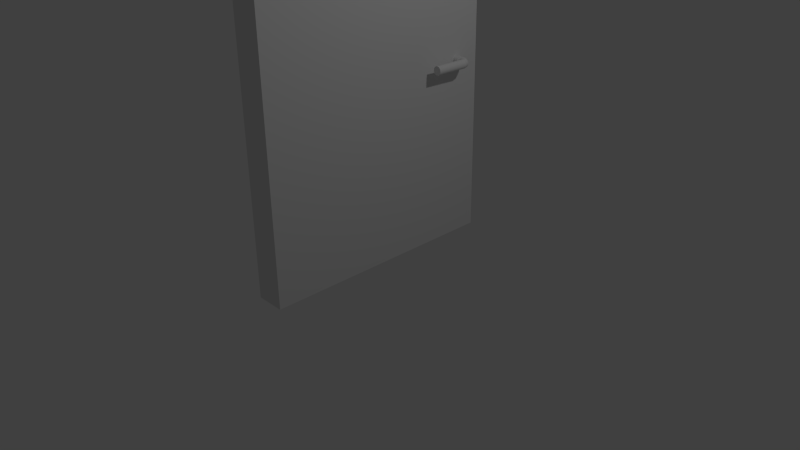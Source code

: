 # Source: door.blend  (saved by Blender 2.70.0; exported with 4.5.12 LTS)
import bpy
from mathutils import Matrix  # noqa: F401  (used for matrix-valued properties, if any)

bpy.ops.wm.read_factory_settings(use_empty=True)
scene = bpy.context.scene
scene.name = 'Scene'

# ---- collections
col_collection_1 = bpy.data.collections.new('Collection 1'); scene.collection.children.link(col_collection_1)

# ---- world
world_world = bpy.data.worlds.new('World'); scene.world = world_world
world_world.color = (0.05088, 0.05088, 0.05088)
world_world.use_sun_shadow = False
world_world.sun_shadow_jitter_overblur = 0.0
world_world.cycles.sampling_method = 'MANUAL'
world_world.cycles.sample_map_resolution = 256

# ---- cameras
cam_camera = bpy.data.cameras.new('Camera')
cam_camera.clip_end = 100.0
cam_camera.lens = 35.0
cam_camera.sensor_width = 32.0
cam_camera.sensor_height = 18.0
cam_camera.ortho_scale = 7.314
cam_camera.dof.focus_distance = 0.0
cam_camera.dof.aperture_fstop = 128.0

# ---- lights
light_lamp = bpy.data.lights.new('Lamp', 'POINT')
light_lamp.transmission_factor = 0.0
light_lamp.cutoff_distance = 30.0
light_lamp.energy = 100.0
light_lamp.shadow_buffer_clip_start = 1.001
light_lamp.shadow_soft_size = 0.1
light_lamp.shadow_maximum_resolution = 0.006
light_lamp.use_absolute_resolution = True
light_lamp.cycles.use_multiple_importance_sampling = False

# ---- meshes
me_cylinder_001 = bpy.data.meshes.new('Cylinder.001')
me_cylinder_001.from_pydata([(7.874e-08, -0.0151, -0.2578), (6.896e-09, -0.0151, 0.2578), (0.0111, -0.01619, -0.2578), (0.0111, -0.01619, 0.2578), (0.02178, -0.01943, -0.2578), (0.02178, -0.01943, 0.2578), (0.03162, -0.02469, -0.2578), (0.03162, -0.02469, 0.2578), (0.04025, -0.03177, -0.2578), (0.04025, -0.03177, 0.2578), (0.04733, -0.04039, -0.2578), (0.04733, -0.04039, 0.2578), (0.05259, -0.05024, -0.2578), (0.05259, -0.05024, 0.2578), (0.05583, -0.06091, -0.2578), (0.05583, -0.06091, 0.2578), (0.05692, -0.07202, -0.2578), (0.05692, -0.07202, 0.2578), (0.05583, -0.08312, -0.2578), (0.05583, -0.08312, 0.2578), (0.05259, -0.0938, -0.2578), (0.05259, -0.0938, 0.2578), (0.04733, -0.1036, -0.2578), (0.04733, -0.1036, 0.2578), (0.04025, -0.1123, -0.2578), (0.04025, -0.1123, 0.2578), (0.03162, -0.1193, -0.2578), (0.03162, -0.1193, 0.2578), (0.02178, -0.1246, -0.2578), (0.02178, -0.1246, 0.2578), (0.0111, -0.1278, -0.2578), (0.0111, -0.1278, 0.2578), (6.019e-08, -0.1289, -0.2578), (-1.165e-08, -0.1289, 0.2578), (-0.0111, -0.1278, -0.2578), (-0.0111, -0.1278, 0.2578), (-0.02178, -0.1246, -0.2578), (-0.02178, -0.1246, 0.2578), (-0.03162, -0.1193, -0.2578), (-0.03162, -0.1193, 0.2578), (-0.04025, -0.1123, -0.2578), (-0.04025, -0.1123, 0.2578), (-0.04733, -0.1036, -0.2578), (-0.04733, -0.1036, 0.2578), (-0.05259, -0.0938, -0.2578), (-0.05259, -0.0938, 0.2578), (-0.05583, -0.08312, -0.2578), (-0.05583, -0.08312, 0.2578), (-0.05692, -0.07202, -0.2578), (-0.05692, -0.07202, 0.2578), (-0.05583, -0.06091, -0.2578), (-0.05583, -0.06091, 0.2578), (-0.05259, -0.05024, -0.2578), (-0.05259, -0.05024, 0.2578), (-0.04733, -0.04039, -0.2578), (-0.04733, -0.04039, 0.2578), (-0.04025, -0.03177, -0.2578), (-0.04025, -0.03177, 0.2578), (-0.03162, -0.02469, -0.2578), (-0.03162, -0.02469, 0.2578), (-0.02178, -0.01943, -0.2578), (-0.02178, -0.01943, 0.2578), (-0.0111, -0.01619, -0.2578), (-0.0111, -0.01619, 0.2578), (0.0111, -0.0252, 0.3409), (-1.578e-08, -0.02428, 0.3415), (-0.0111, -0.0252, 0.3409), (-0.02178, -0.02791, 0.3391), (-0.03162, -0.03233, 0.3362), (-0.04025, -0.03826, 0.3324), (-0.04733, -0.0455, 0.3277), (-0.05259, -0.05375, 0.3223), (-0.05583, -0.06271, 0.3165), (-0.05692, -0.07202, 0.3105), (-0.05583, -0.08133, 0.3044), (-0.05259, -0.09029, 0.2986), (-0.04733, -0.09854, 0.2932), (-0.04025, -0.1058, 0.2885), (-0.03162, -0.1117, 0.2847), (-0.02178, -0.1161, 0.2818), (-0.0111, -0.1188, 0.2801), (5.341e-09, -0.1198, 0.2795), (0.0111, -0.1188, 0.2801), (0.02178, -0.1161, 0.2818), (0.03162, -0.1117, 0.2847), (0.04025, -0.1058, 0.2885), (0.04733, -0.09854, 0.2932), (0.05259, -0.09029, 0.2986), (0.05583, -0.08133, 0.3044), (0.05692, -0.07202, 0.3105), (0.05583, -0.06271, 0.3165), (0.05259, -0.05375, 0.3223), (0.04733, -0.0455, 0.3277), (0.04025, -0.03826, 0.3324), (0.03162, -0.03233, 0.3362), (0.02178, -0.02791, 0.3391), (6.921e-08, -0.02428, -0.3415), (0.0111, -0.0252, -0.3409), (0.02178, -0.02791, -0.3391), (0.03162, -0.03233, -0.3362), (0.04025, -0.03826, -0.3324), (0.04733, -0.0455, -0.3277), (0.05259, -0.05375, -0.3223), (0.05583, -0.06271, -0.3165), (0.05692, -0.07202, -0.3105), (0.05583, -0.08133, -0.3044), (0.05259, -0.09029, -0.2986), (0.04733, -0.09854, -0.2932), (0.04025, -0.1058, -0.2885), (0.03162, -0.1117, -0.2847), (0.02178, -0.1161, -0.2818), (0.0111, -0.1188, -0.2801), (1.099e-08, -0.1198, -0.2795), (-0.0111, -0.1188, -0.2801), (-0.02178, -0.1161, -0.2818), (-0.03162, -0.1117, -0.2847), (-0.04025, -0.1058, -0.2885), (-0.04733, -0.09854, -0.2932), (-0.05259, -0.09029, -0.2986), (-0.05583, -0.08133, -0.3044), (-0.05692, -0.07202, -0.3105), (-0.05583, -0.06271, -0.3165), (-0.05259, -0.05375, -0.3223), (-0.04733, -0.0455, -0.3277), (-0.04025, -0.03826, -0.3324), (-0.03162, -0.03233, -0.3362), (-0.02178, -0.02791, -0.3391), (-0.0111, -0.0252, -0.3409), (0.0111, -0.08033, 0.4092), (-2.204e-08, -0.07988, 0.4102), (-0.0111, -0.08033, 0.4092), (-0.02178, -0.08165, 0.4063), (-0.03162, -0.08379, 0.4015), (-0.04025, -0.08667, 0.395), (-0.04733, -0.09017, 0.3871), (-0.05259, -0.09418, 0.3781), (-0.05583, -0.09852, 0.3684), (-0.05692, -0.103, 0.3582), (-0.05583, -0.1076, 0.3481), (-0.05259, -0.1119, 0.3383), (-0.04733, -0.1159, 0.3293), (-0.04025, -0.1194, 0.3215), (-0.03162, -0.1223, 0.315), (-0.02178, -0.1244, 0.3102), (-0.0111, -0.1257, 0.3072), (2.595e-08, -0.1262, 0.3062), (0.0111, -0.1257, 0.3072), (0.02178, -0.1244, 0.3102), (0.03162, -0.1223, 0.315), (0.04025, -0.1194, 0.3215), (0.04733, -0.1159, 0.3293), (0.05259, -0.1119, 0.3383), (0.05583, -0.1076, 0.3481), (0.05692, -0.103, 0.3582), (0.05583, -0.09852, 0.3684), (0.05259, -0.09418, 0.3781), (0.04733, -0.09017, 0.3871), (0.04025, -0.08667, 0.395), (0.03162, -0.08379, 0.4015), (0.02178, -0.08165, 0.4063), (7.086e-08, -0.07988, -0.4102), (0.0111, -0.08033, -0.4092), (0.02178, -0.08165, -0.4063), (0.03162, -0.08379, -0.4015), (0.04025, -0.08667, -0.395), (0.04733, -0.09017, -0.3871), (0.05259, -0.09418, -0.3781), (0.05583, -0.09852, -0.3684), (0.05692, -0.103, -0.3582), (0.05583, -0.1076, -0.3481), (0.05259, -0.1119, -0.3383), (0.04733, -0.1159, -0.3293), (0.04025, -0.1194, -0.3214), (0.03162, -0.1223, -0.315), (0.02178, -0.1244, -0.3102), (0.0111, -0.1257, -0.3072), (-1.423e-08, -0.1262, -0.3062), (-0.0111, -0.1257, -0.3072), (-0.02178, -0.1244, -0.3102), (-0.03162, -0.1223, -0.315), (-0.04025, -0.1194, -0.3214), (-0.04733, -0.1159, -0.3293), (-0.05259, -0.1119, -0.3383), (-0.05583, -0.1076, -0.3481), (-0.05692, -0.103, -0.3582), (-0.05583, -0.09852, -0.3684), (-0.05259, -0.09418, -0.3781), (-0.04733, -0.09017, -0.3871), (-0.04025, -0.08667, -0.395), (-0.03162, -0.08379, -0.4015), (-0.02178, -0.08165, -0.4063), (-0.0111, -0.08033, -0.4092), (0.0111, -0.1405, 0.4298), (1.062e-09, -0.1405, 0.4309), (-0.0111, -0.1405, 0.4298), (-0.02178, -0.1404, 0.4266), (-0.03162, -0.1402, 0.4213), (-0.04025, -0.1399, 0.4143), (-0.04733, -0.1396, 0.4056), (-0.05259, -0.1393, 0.3958), (-0.05583, -0.1389, 0.3851), (-0.05692, -0.1385, 0.374), (-0.05583, -0.1382, 0.3629), (-0.05259, -0.1378, 0.3523), (-0.04733, -0.1374, 0.3424), (-0.04025, -0.1371, 0.3338), (-0.03162, -0.1369, 0.3267), (-0.02178, -0.1367, 0.3215), (-0.0111, -0.1366, 0.3182), (5.53e-08, -0.1366, 0.3171), (0.0111, -0.1366, 0.3182), (0.02178, -0.1367, 0.3215), (0.03162, -0.1369, 0.3267), (0.04025, -0.1371, 0.3338), (0.04733, -0.1374, 0.3424), (0.05259, -0.1378, 0.3523), (0.05583, -0.1382, 0.3629), (0.05692, -0.1385, 0.374), (0.05583, -0.1389, 0.3851), (0.05259, -0.1393, 0.3958), (0.04733, -0.1396, 0.4056), (0.04025, -0.1399, 0.4143), (0.03162, -0.1402, 0.4213), (0.02178, -0.1404, 0.4266), (5.125e-08, -0.1405, -0.4309), (0.0111, -0.1405, -0.4298), (0.02178, -0.1404, -0.4266), (0.03162, -0.1402, -0.4213), (0.04025, -0.1399, -0.4143), (0.04733, -0.1396, -0.4056), (0.05259, -0.1393, -0.3958), (0.05583, -0.1389, -0.3851), (0.05692, -0.1385, -0.374), (0.05583, -0.1382, -0.3629), (0.05259, -0.1378, -0.3523), (0.04733, -0.1374, -0.3424), (0.04025, -0.1371, -0.3338), (0.03162, -0.1369, -0.3267), (0.02178, -0.1367, -0.3215), (0.0111, -0.1366, -0.3182), (-4.009e-08, -0.1366, -0.3171), (-0.0111, -0.1366, -0.3182), (-0.02178, -0.1367, -0.3215), (-0.03162, -0.1369, -0.3267), (-0.04025, -0.1371, -0.3338), (-0.04733, -0.1374, -0.3424), (-0.05259, -0.1378, -0.3523), (-0.05583, -0.1382, -0.3629), (-0.05692, -0.1385, -0.374), (-0.05583, -0.1389, -0.3851), (-0.05259, -0.1393, -0.3958), (-0.04733, -0.1396, -0.4056), (-0.04025, -0.1399, -0.4143), (-0.03162, -0.1402, -0.4213), (-0.02178, -0.1404, -0.4266), (-0.0111, -0.1405, -0.4298), (0.01111, -0.577, 0.4146), (3.722e-07, -0.577, 0.4157), (-0.0111, -0.577, 0.4146), (-0.02178, -0.5769, 0.4113), (-0.03162, -0.5767, 0.4061), (-0.04025, -0.5764, 0.399), (-0.04733, -0.5761, 0.3904), (-0.05259, -0.5758, 0.3806), (-0.05583, -0.5754, 0.3699), (-0.05692, -0.575, 0.3588), (-0.05583, -0.5747, 0.3477), (-0.05259, -0.5743, 0.337), (-0.04733, -0.5739, 0.3272), (-0.04025, -0.5736, 0.3186), (-0.03162, -0.5734, 0.3115), (-0.02178, -0.5732, 0.3062), (-0.0111, -0.5731, 0.303), (4.264e-07, -0.5731, 0.3019), (0.01111, -0.5731, 0.303), (0.02178, -0.5732, 0.3062), (0.03162, -0.5734, 0.3115), (0.04025, -0.5736, 0.3186), (0.04733, -0.5739, 0.3272), (0.05259, -0.5743, 0.337), (0.05583, -0.5747, 0.3477), (0.05692, -0.575, 0.3588), (0.05583, -0.5754, 0.3699), (0.05259, -0.5758, 0.3806), (0.04733, -0.5761, 0.3904), (0.04025, -0.5764, 0.399), (0.03162, -0.5767, 0.4061), (0.02178, -0.5769, 0.4113), (-3.12e-07, -0.577, -0.4157), (0.0111, -0.577, -0.4146), (0.02178, -0.5769, -0.4113), (0.03162, -0.5767, -0.4061), (0.04025, -0.5764, -0.399), (0.04733, -0.5761, -0.3904), (0.05259, -0.5758, -0.3806), (0.05583, -0.5754, -0.3699), (0.05692, -0.575, -0.3588), (0.05583, -0.5747, -0.3477), (0.05259, -0.5743, -0.337), (0.04733, -0.5739, -0.3272), (0.04025, -0.5736, -0.3186), (0.03162, -0.5734, -0.3115), (0.02178, -0.5732, -0.3062), (0.0111, -0.5731, -0.303), (-4.033e-07, -0.5731, -0.3019), (-0.01111, -0.5731, -0.303), (-0.02178, -0.5732, -0.3062), (-0.03162, -0.5734, -0.3115), (-0.04025, -0.5736, -0.3186), (-0.04733, -0.5739, -0.3272), (-0.05259, -0.5743, -0.337), (-0.05583, -0.5747, -0.3477), (-0.05692, -0.575, -0.3588), (-0.05583, -0.5754, -0.3699), (-0.05259, -0.5758, -0.3806), (-0.04733, -0.5761, -0.3904), (-0.04025, -0.5764, -0.399), (-0.03162, -0.5767, -0.4061), (-0.02178, -0.5769, -0.4113), (-0.01111, -0.577, -0.4146)], [], [(0, 1, 3, 2), (2, 3, 5, 4), (4, 5, 7, 6), (6, 7, 9, 8), (8, 9, 11, 10), (10, 11, 13, 12), (12, 13, 15, 14), (14, 15, 17, 16), (16, 17, 19, 18), (18, 19, 21, 20), (20, 21, 23, 22), (22, 23, 25, 24), (24, 25, 27, 26), (26, 27, 29, 28), (28, 29, 31, 30), (30, 31, 33, 32), (32, 33, 35, 34), (34, 35, 37, 36), (36, 37, 39, 38), (38, 39, 41, 40), (40, 41, 43, 42), (42, 43, 45, 44), (44, 45, 47, 46), (46, 47, 49, 48), (48, 49, 51, 50), (50, 51, 53, 52), (52, 53, 55, 54), (54, 55, 57, 56), (56, 57, 59, 58), (58, 59, 61, 60), (62, 63, 1, 0), (60, 61, 63, 62), (1, 65, 64, 3), (63, 66, 65, 1), (61, 67, 66, 63), (59, 68, 67, 61), (57, 69, 68, 59), (55, 70, 69, 57), (53, 71, 70, 55), (51, 72, 71, 53), (49, 73, 72, 51), (47, 74, 73, 49), (45, 75, 74, 47), (43, 76, 75, 45), (41, 77, 76, 43), (39, 78, 77, 41), (37, 79, 78, 39), (35, 80, 79, 37), (33, 81, 80, 35), (31, 82, 81, 33), (29, 83, 82, 31), (27, 84, 83, 29), (25, 85, 84, 27), (23, 86, 85, 25), (21, 87, 86, 23), (19, 88, 87, 21), (17, 89, 88, 19), (15, 90, 89, 17), (13, 91, 90, 15), (11, 92, 91, 13), (9, 93, 92, 11), (7, 94, 93, 9), (5, 95, 94, 7), (3, 64, 95, 5), (2, 97, 96, 0), (4, 98, 97, 2), (6, 99, 98, 4), (8, 100, 99, 6), (10, 101, 100, 8), (12, 102, 101, 10), (14, 103, 102, 12), (16, 104, 103, 14), (18, 105, 104, 16), (20, 106, 105, 18), (22, 107, 106, 20), (24, 108, 107, 22), (26, 109, 108, 24), (28, 110, 109, 26), (30, 111, 110, 28), (32, 112, 111, 30), (34, 113, 112, 32), (36, 114, 113, 34), (38, 115, 114, 36), (40, 116, 115, 38), (42, 117, 116, 40), (44, 118, 117, 42), (46, 119, 118, 44), (48, 120, 119, 46), (50, 121, 120, 48), (52, 122, 121, 50), (54, 123, 122, 52), (56, 124, 123, 54), (58, 125, 124, 56), (60, 126, 125, 58), (62, 127, 126, 60), (0, 96, 127, 62), (65, 129, 128, 64), (66, 130, 129, 65), (67, 131, 130, 66), (68, 132, 131, 67), (69, 133, 132, 68), (70, 134, 133, 69), (71, 135, 134, 70), (72, 136, 135, 71), (73, 137, 136, 72), (74, 138, 137, 73), (75, 139, 138, 74), (76, 140, 139, 75), (77, 141, 140, 76), (78, 142, 141, 77), (79, 143, 142, 78), (80, 144, 143, 79), (81, 145, 144, 80), (82, 146, 145, 81), (83, 147, 146, 82), (84, 148, 147, 83), (85, 149, 148, 84), (86, 150, 149, 85), (87, 151, 150, 86), (88, 152, 151, 87), (89, 153, 152, 88), (90, 154, 153, 89), (91, 155, 154, 90), (92, 156, 155, 91), (93, 157, 156, 92), (94, 158, 157, 93), (95, 159, 158, 94), (64, 128, 159, 95), (97, 161, 160, 96), (98, 162, 161, 97), (99, 163, 162, 98), (100, 164, 163, 99), (101, 165, 164, 100), (102, 166, 165, 101), (103, 167, 166, 102), (104, 168, 167, 103), (105, 169, 168, 104), (106, 170, 169, 105), (107, 171, 170, 106), (108, 172, 171, 107), (109, 173, 172, 108), (110, 174, 173, 109), (111, 175, 174, 110), (112, 176, 175, 111), (113, 177, 176, 112), (114, 178, 177, 113), (115, 179, 178, 114), (116, 180, 179, 115), (117, 181, 180, 116), (118, 182, 181, 117), (119, 183, 182, 118), (120, 184, 183, 119), (121, 185, 184, 120), (122, 186, 185, 121), (123, 187, 186, 122), (124, 188, 187, 123), (125, 189, 188, 124), (126, 190, 189, 125), (127, 191, 190, 126), (96, 160, 191, 127), (129, 193, 192, 128), (130, 194, 193, 129), (131, 195, 194, 130), (132, 196, 195, 131), (133, 197, 196, 132), (134, 198, 197, 133), (135, 199, 198, 134), (136, 200, 199, 135), (137, 201, 200, 136), (138, 202, 201, 137), (139, 203, 202, 138), (140, 204, 203, 139), (141, 205, 204, 140), (142, 206, 205, 141), (143, 207, 206, 142), (144, 208, 207, 143), (145, 209, 208, 144), (146, 210, 209, 145), (147, 211, 210, 146), (148, 212, 211, 147), (149, 213, 212, 148), (150, 214, 213, 149), (151, 215, 214, 150), (152, 216, 215, 151), (153, 217, 216, 152), (154, 218, 217, 153), (155, 219, 218, 154), (156, 220, 219, 155), (157, 221, 220, 156), (158, 222, 221, 157), (159, 223, 222, 158), (128, 192, 223, 159), (161, 225, 224, 160), (162, 226, 225, 161), (163, 227, 226, 162), (164, 228, 227, 163), (165, 229, 228, 164), (166, 230, 229, 165), (167, 231, 230, 166), (168, 232, 231, 167), (169, 233, 232, 168), (170, 234, 233, 169), (171, 235, 234, 170), (172, 236, 235, 171), (173, 237, 236, 172), (174, 238, 237, 173), (175, 239, 238, 174), (176, 240, 239, 175), (177, 241, 240, 176), (178, 242, 241, 177), (179, 243, 242, 178), (180, 244, 243, 179), (181, 245, 244, 180), (182, 246, 245, 181), (183, 247, 246, 182), (184, 248, 247, 183), (185, 249, 248, 184), (186, 250, 249, 185), (187, 251, 250, 186), (188, 252, 251, 187), (189, 253, 252, 188), (190, 254, 253, 189), (191, 255, 254, 190), (160, 224, 255, 191), (256, 257, 258, 259, 260, 261, 262, 263, 264, 265, 266, 267, 268, 269, 270, 271, 272, 273, 274, 275, 276, 277, 278, 279, 280, 281, 282, 283, 284, 285, 286, 287), (193, 257, 256, 192), (194, 258, 257, 193), (195, 259, 258, 194), (196, 260, 259, 195), (197, 261, 260, 196), (198, 262, 261, 197), (199, 263, 262, 198), (200, 264, 263, 199), (201, 265, 264, 200), (202, 266, 265, 201), (203, 267, 266, 202), (204, 268, 267, 203), (205, 269, 268, 204), (206, 270, 269, 205), (207, 271, 270, 206), (208, 272, 271, 207), (209, 273, 272, 208), (210, 274, 273, 209), (211, 275, 274, 210), (212, 276, 275, 211), (213, 277, 276, 212), (214, 278, 277, 213), (215, 279, 278, 214), (216, 280, 279, 215), (217, 281, 280, 216), (218, 282, 281, 217), (219, 283, 282, 218), (220, 284, 283, 219), (221, 285, 284, 220), (222, 286, 285, 221), (223, 287, 286, 222), (192, 256, 287, 223), (288, 289, 290, 291, 292, 293, 294, 295, 296, 297, 298, 299, 300, 301, 302, 303, 304, 305, 306, 307, 308, 309, 310, 311, 312, 313, 314, 315, 316, 317, 318, 319), (225, 289, 288, 224), (226, 290, 289, 225), (227, 291, 290, 226), (228, 292, 291, 227), (229, 293, 292, 228), (230, 294, 293, 229), (231, 295, 294, 230), (232, 296, 295, 231), (233, 297, 296, 232), (234, 298, 297, 233), (235, 299, 298, 234), (236, 300, 299, 235), (237, 301, 300, 236), (238, 302, 301, 237), (239, 303, 302, 238), (240, 304, 303, 239), (241, 305, 304, 240), (242, 306, 305, 241), (243, 307, 306, 242), (244, 308, 307, 243), (245, 309, 308, 244), (246, 310, 309, 245), (247, 311, 310, 246), (248, 312, 311, 247), (249, 313, 312, 248), (250, 314, 313, 249), (251, 315, 314, 250), (252, 316, 315, 251), (253, 317, 316, 252), (254, 318, 317, 253), (255, 319, 318, 254), (224, 288, 319, 255)])
_uv = me_cylinder_001.uv_layers.new(name='UVMap')
_uv.uv.foreach_set('vector', [0.07081, 0.7327, 0.2869, 0.7327, 0.2869, 0.9489, 0.07081, 0.9489, 0.07081, 0.7327, 0.2869, 0.7327, 0.2869, 0.9489, 0.07081, 0.9489, 0.07081, 0.7327, 0.2869, 0.7327, 0.2869, 0.9489, 0.07081, 0.9489, 0.07081, 0.7327, 0.2869, 0.7327, 0.2869, 0.9489, 0.07081, 0.9489, 0.07081, 0.7327, 0.2869, 0.7327, 0.2869, 0.9489, 0.07081, 0.9489, 0.07081, 0.7327, 0.2869, 0.7327, 0.2869, 0.9489, 0.07081, 0.9489, 0.07081, 0.7327, 0.2869, 0.7327, 0.2869, 0.9489, 0.07081, 0.9489, 0.07081, 0.7327, 0.2869, 0.7327, 0.2869, 0.9489, 0.07081, 0.9489, 0.07081, 0.7327, 0.2869, 0.7327, 0.2869, 0.9489, 0.07081, 0.9489, 0.07081, 0.7327, 0.2869, 0.7327, 0.2869, 0.9489, 0.07081, 0.9489, 0.07081, 0.7327, 0.2869, 0.7327, 0.2869, 0.9489, 0.07081, 0.9489, 0.07081, 0.7327, 0.2869, 0.7327, 0.2869, 0.9489, 0.07081, 0.9489, 0.07081, 0.7327, 0.2869, 0.7327, 0.2869, 0.9489, 0.07081, 0.9489, 0.07081, 0.7327, 0.2869, 0.7327, 0.2869, 0.9489, 0.07081, 0.9489, 0.07081, 0.7327, 0.2869, 0.7327, 0.2869, 0.9489, 0.07081, 0.9489, 0.07081, 0.7327, 0.2869, 0.7327, 0.2869, 0.9489, 0.07081, 0.9489, 0.07081, 0.7327, 0.2869, 0.7327, 0.2869, 0.9489, 0.07081, 0.9489, 0.07081, 0.7327, 0.2869, 0.7327, 0.2869, 0.9489, 0.07081, 0.9489, 0.07081, 0.7327, 0.2869, 0.7327, 0.2869, 0.9489, 0.07081, 0.9489, 0.07081, 0.7327, 0.2869, 0.7327, 0.2869, 0.9489, 0.07081, 0.9489, 0.07081, 0.7327, 0.2869, 0.7327, 0.2869, 0.9489, 0.07081, 0.9489, 0.07081, 0.7327, 0.2869, 0.7327, 0.2869, 0.9489, 0.07081, 0.9489, 0.07081, 0.7327, 0.2869, 0.7327, 0.2869, 0.9489, 0.07081, 0.9489, 0.07081, 0.7327, 0.2869, 0.7327, 0.2869, 0.9489, 0.07081, 0.9489, 0.07081, 0.7327, 0.2869, 0.7327, 0.2869, 0.9489, 0.07081, 0.9489, 0.07081, 0.7327, 0.2869, 0.7327, 0.2869, 0.9489, 0.07081, 0.9489, 0.07081, 0.7327, 0.2869, 0.7327, 0.2869, 0.9489, 0.07081, 0.9489, 0.07081, 0.7327, 0.2869, 0.7327, 0.2869, 0.9489, 0.07081, 0.9489, 0.07081, 0.7327, 0.2869, 0.7327, 0.2869, 0.9489, 0.07081, 0.9489, 0.07081, 0.7327, 0.2869, 0.7327, 0.2869, 0.9489, 0.07081, 0.9489, 0.07081, 0.7327, 0.2869, 0.7327, 0.2869, 0.9489, 0.07081, 0.9489, 0.07081, 0.7327, 0.2869, 0.7327, 0.2869, 0.9489, 0.07081, 0.9489, 0.07081, 0.7327, 0.2869, 0.7327, 0.2869, 0.9489, 0.07081, 0.9489, 0.07081, 0.7327, 0.2869, 0.7327, 0.2869, 0.9489, 0.07081, 0.9489, 0.07081, 0.7327, 0.2869, 0.7327, 0.2869, 0.9489, 0.07081, 0.9489, 0.07081, 0.7327, 0.2869, 0.7327, 0.2869, 0.9489, 0.07081, 0.9489, 0.07081, 0.7327, 0.2869, 0.7327, 0.2869, 0.9489, 0.07081, 0.9489, 0.07081, 0.7327, 0.2869, 0.7327, 0.2869, 0.9489, 0.07081, 0.9489, 0.07081, 0.7327, 0.2869, 0.7327, 0.2869, 0.9489, 0.07081, 0.9489, 0.07081, 0.7327, 0.2869, 0.7327, 0.2869, 0.9489, 0.07081, 0.9489, 0.07081, 0.7327, 0.2869, 0.7327, 0.2869, 0.9489, 0.07081, 0.9489, 0.07081, 0.7327, 0.2869, 0.7327, 0.2869, 0.9489, 0.07081, 0.9489, 0.07081, 0.7327, 0.2869, 0.7327, 0.2869, 0.9489, 0.07081, 0.9489, 0.07081, 0.7327, 0.2869, 0.7327, 0.2869, 0.9489, 0.07081, 0.9489, 0.07081, 0.7327, 0.2869, 0.7327, 0.2869, 0.9489, 0.07081, 0.9489, 0.07081, 0.7327, 0.2869, 0.7327, 0.2869, 0.9489, 0.07081, 0.9489, 0.07081, 0.7327, 0.2869, 0.7327, 0.2869, 0.9489, 0.07081, 0.9489, 0.07081, 0.7327, 0.2869, 0.7327, 0.2869, 0.9489, 0.07081, 0.9489, 0.07081, 0.7327, 0.2869, 0.7327, 0.2869, 0.9489, 0.07081, 0.9489, 0.07081, 0.7327, 0.2869, 0.7327, 0.2869, 0.9489, 0.07081, 0.9489, 0.07081, 0.7327, 0.2869, 0.7327, 0.2869, 0.9489, 0.07081, 0.9489, 0.07081, 0.7327, 0.2869, 0.7327, 0.2869, 0.9489, 0.07081, 0.9489, 0.07081, 0.7327, 0.2869, 0.7327, 0.2869, 0.9489, 0.07081, 0.9489, 0.07081, 0.7327, 0.2869, 0.7327, 0.2869, 0.9489, 0.07081, 0.9489, 0.07081, 0.7327, 0.2869, 0.7327, 0.2869, 0.9489, 0.07081, 0.9489, 0.07081, 0.7327, 0.2869, 0.7327, 0.2869, 0.9489, 0.07081, 0.9489, 0.07081, 0.7327, 0.2869, 0.7327, 0.2869, 0.9489, 0.07081, 0.9489, 0.07081, 0.7327, 0.2869, 0.7327, 0.2869, 0.9489, 0.07081, 0.9489, 0.07081, 0.7327, 0.2869, 0.7327, 0.2869, 0.9489, 0.07081, 0.9489, 0.07081, 0.7327, 0.2869, 0.7327, 0.2869, 0.9489, 0.07081, 0.9489, 0.07081, 0.7327, 0.2869, 0.7327, 0.2869, 0.9489, 0.07081, 0.9489, 0.07081, 0.7327, 0.2869, 0.7327, 0.2869, 0.9489, 0.07081, 0.9489, 0.07081, 0.7327, 0.2869, 0.7327, 0.2869, 0.9489, 0.07081, 0.9489, 0.07081, 0.7327, 0.2869, 0.7327, 0.2869, 0.9489, 0.07081, 0.9489, 0.07081, 0.7327, 0.2869, 0.7327, 0.2869, 0.9489, 0.07081, 0.9489, 0.07081, 0.7327, 0.2869, 0.7327, 0.2869, 0.9489, 0.07081, 0.9489, 0.07081, 0.7327, 0.2869, 0.7327, 0.2869, 0.9489, 0.07081, 0.9489, 0.07081, 0.7327, 0.2869, 0.7327, 0.2869, 0.9489, 0.07081, 0.9489, 0.07081, 0.7327, 0.2869, 0.7327, 0.2869, 0.9489, 0.07081, 0.9489, 0.07081, 0.7327, 0.2869, 0.7327, 0.2869, 0.9489, 0.07081, 0.9489, 0.07081, 0.7327, 0.2869, 0.7327, 0.2869, 0.9489, 0.07081, 0.9489, 0.07081, 0.7327, 0.2869, 0.7327, 0.2869, 0.9489, 0.07081, 0.9489, 0.07081, 0.7327, 0.2869, 0.7327, 0.2869, 0.9489, 0.07081, 0.9489, 0.07081, 0.7327, 0.2869, 0.7327, 0.2869, 0.9489, 0.07081, 0.9489, 0.07081, 0.7327, 0.2869, 0.7327, 0.2869, 0.9489, 0.07081, 0.9489, 0.07081, 0.7327, 0.2869, 0.7327, 0.2869, 0.9489, 0.07081, 0.9489, 0.07081, 0.7327, 0.2869, 0.7327, 0.2869, 0.9489, 0.07081, 0.9489, 0.07081, 0.7327, 0.2869, 0.7327, 0.2869, 0.9489, 0.07081, 0.9489, 0.07081, 0.7327, 0.2869, 0.7327, 0.2869, 0.9489, 0.07081, 0.9489, 0.07081, 0.7327, 0.2869, 0.7327, 0.2869, 0.9489, 0.07081, 0.9489, 0.07081, 0.7327, 0.2869, 0.7327, 0.2869, 0.9489, 0.07081, 0.9489, 0.07081, 0.7327, 0.2869, 0.7327, 0.2869, 0.9489, 0.07081, 0.9489, 0.07081, 0.7327, 0.2869, 0.7327, 0.2869, 0.9489, 0.07081, 0.9489, 0.07081, 0.7327, 0.2869, 0.7327, 0.2869, 0.9489, 0.07081, 0.9489, 0.07081, 0.7327, 0.2869, 0.7327, 0.2869, 0.9489, 0.07081, 0.9489, 0.07081, 0.7327, 0.2869, 0.7327, 0.2869, 0.9489, 0.07081, 0.9489, 0.07081, 0.7327, 0.2869, 0.7327, 0.2869, 0.9489, 0.07081, 0.9489, 0.07081, 0.7327, 0.2869, 0.7327, 0.2869, 0.9489, 0.07081, 0.9489, 0.07081, 0.7327, 0.2869, 0.7327, 0.2869, 0.9489, 0.07081, 0.9489, 0.07081, 0.7327, 0.2869, 0.7327, 0.2869, 0.9489, 0.07081, 0.9489, 0.07081, 0.7327, 0.2869, 0.7327, 0.2869, 0.9489, 0.07081, 0.9489, 0.07081, 0.7327, 0.2869, 0.7327, 0.2869, 0.9489, 0.07081, 0.9489, 0.07081, 0.7327, 0.2869, 0.7327, 0.2869, 0.9489, 0.07081, 0.9489, 0.07081, 0.7327, 0.2869, 0.7327, 0.2869, 0.9489, 0.07081, 0.9489, 0.07081, 0.7327, 0.2869, 0.7327, 0.2869, 0.9489, 0.07081, 0.9489, 0.07081, 0.7327, 0.2869, 0.7327, 0.2869, 0.9489, 0.07081, 0.9489, 0.07081, 0.7327, 0.2869, 0.7327, 0.2869, 0.9489, 0.07081, 0.9489, 0.07081, 0.7327, 0.2869, 0.7327, 0.2869, 0.9489, 0.07081, 0.9489, 0.07081, 0.7327, 0.2869, 0.7327, 0.2869, 0.9489, 0.07081, 0.9489, 0.07081, 0.7327, 0.2869, 0.7327, 0.2869, 0.9489, 0.07081, 0.9489, 0.07081, 0.7327, 0.2869, 0.7327, 0.2869, 0.9489, 0.07081, 0.9489, 0.07081, 0.7327, 0.2869, 0.7327, 0.2869, 0.9489, 0.07081, 0.9489, 0.07081, 0.7327, 0.2869, 0.7327, 0.2869, 0.9489, 0.07081, 0.9489, 0.07081, 0.7327, 0.2869, 0.7327, 0.2869, 0.9489, 0.07081, 0.9489, 0.07081, 0.7327, 0.2869, 0.7327, 0.2869, 0.9489, 0.07081, 0.9489, 0.07081, 0.7327, 0.2869, 0.7327, 0.2869, 0.9489, 0.07081, 0.9489, 0.07081, 0.7327, 0.2869, 0.7327, 0.2869, 0.9489, 0.07081, 0.9489, 0.07081, 0.7327, 0.2869, 0.7327, 0.2869, 0.9489, 0.07081, 0.9489, 0.07081, 0.7327, 0.2869, 0.7327, 0.2869, 0.9489, 0.07081, 0.9489, 0.07081, 0.7327, 0.2869, 0.7327, 0.2869, 0.9489, 0.07081, 0.9489, 0.07081, 0.7327, 0.2869, 0.7327, 0.2869, 0.9489, 0.07081, 0.9489, 0.07081, 0.7327, 0.2869, 0.7327, 0.2869, 0.9489, 0.07081, 0.9489, 0.07081, 0.7327, 0.2869, 0.7327, 0.2869, 0.9489, 0.07081, 0.9489, 0.07081, 0.7327, 0.2869, 0.7327, 0.2869, 0.9489, 0.07081, 0.9489, 0.07081, 0.7327, 0.2869, 0.7327, 0.2869, 0.9489, 0.07081, 0.9489, 0.07081, 0.7327, 0.2869, 0.7327, 0.2869, 0.9489, 0.07081, 0.9489, 0.07081, 0.7327, 0.2869, 0.7327, 0.2869, 0.9489, 0.07081, 0.9489, 0.07081, 0.7327, 0.2869, 0.7327, 0.2869, 0.9489, 0.07081, 0.9489, 0.07081, 0.7327, 0.2869, 0.7327, 0.2869, 0.9489, 0.07081, 0.9489, 0.07081, 0.7327, 0.2869, 0.7327, 0.2869, 0.9489, 0.07081, 0.9489, 0.07081, 0.7327, 0.2869, 0.7327, 0.2869, 0.9489, 0.07081, 0.9489, 0.07081, 0.7327, 0.2869, 0.7327, 0.2869, 0.9489, 0.07081, 0.9489, 0.07081, 0.7327, 0.2869, 0.7327, 0.2869, 0.9489, 0.07081, 0.9489, 0.07081, 0.7327, 0.2869, 0.7327, 0.2869, 0.9489, 0.07081, 0.9489, 0.07081, 0.7327, 0.2869, 0.7327, 0.2869, 0.9489, 0.07081, 0.9489, 0.07081, 0.7327, 0.2869, 0.7327, 0.2869, 0.9489, 0.07081, 0.9489, 0.07081, 0.7327, 0.2869, 0.7327, 0.2869, 0.9489, 0.07081, 0.9489, 0.07081, 0.7327, 0.2869, 0.7327, 0.2869, 0.9489, 0.07081, 0.9489, 0.07081, 0.7327, 0.2869, 0.7327, 0.2869, 0.9489, 0.07081, 0.9489, 0.07081, 0.7327, 0.2869, 0.7327, 0.2869, 0.9489, 0.07081, 0.9489, 0.07081, 0.7327, 0.2869, 0.7327, 0.2869, 0.9489, 0.07081, 0.9489, 0.07081, 0.7327, 0.2869, 0.7327, 0.2869, 0.9489, 0.07081, 0.9489, 0.07081, 0.7327, 0.2869, 0.7327, 0.2869, 0.9489, 0.07081, 0.9489, 0.07081, 0.7327, 0.2869, 0.7327, 0.2869, 0.9489, 0.07081, 0.9489, 0.07081, 0.7327, 0.2869, 0.7327, 0.2869, 0.9489, 0.07081, 0.9489, 0.07081, 0.7327, 0.2869, 0.7327, 0.2869, 0.9489, 0.07081, 0.9489, 0.07081, 0.7327, 0.2869, 0.7327, 0.2869, 0.9489, 0.07081, 0.9489, 0.07081, 0.7327, 0.2869, 0.7327, 0.2869, 0.9489, 0.07081, 0.9489, 0.07081, 0.7327, 0.2869, 0.7327, 0.2869, 0.9489, 0.07081, 0.9489, 0.07081, 0.7327, 0.2869, 0.7327, 0.2869, 0.9489, 0.07081, 0.9489, 0.07081, 0.7327, 0.2869, 0.7327, 0.2869, 0.9489, 0.07081, 0.9489, 0.07081, 0.7327, 0.2869, 0.7327, 0.2869, 0.9489, 0.07081, 0.9489, 0.07081, 0.7327, 0.2869, 0.7327, 0.2869, 0.9489, 0.07081, 0.9489, 0.07081, 0.7327, 0.2869, 0.7327, 0.2869, 0.9489, 0.07081, 0.9489, 0.07081, 0.7327, 0.2869, 0.7327, 0.2869, 0.9489, 0.07081, 0.9489, 0.07081, 0.7327, 0.2869, 0.7327, 0.2869, 0.9489, 0.07081, 0.9489, 0.07081, 0.7327, 0.2869, 0.7327, 0.2869, 0.9489, 0.07081, 0.9489, 0.07081, 0.7327, 0.2869, 0.7327, 0.2869, 0.9489, 0.07081, 0.9489, 0.07081, 0.7327, 0.2869, 0.7327, 0.2869, 0.9489, 0.07081, 0.9489, 0.07081, 0.7327, 0.2869, 0.7327, 0.2869, 0.9489, 0.07081, 0.9489, 0.07081, 0.7327, 0.2869, 0.7327, 0.2869, 0.9489, 0.07081, 0.9489, 0.07081, 0.7327, 0.2869, 0.7327, 0.2869, 0.9489, 0.07081, 0.9489, 0.07081, 0.7327, 0.2869, 0.7327, 0.2869, 0.9489, 0.07081, 0.9489, 0.07081, 0.7327, 0.2869, 0.7327, 0.2869, 0.9489, 0.07081, 0.9489, 0.07081, 0.7327, 0.2869, 0.7327, 0.2869, 0.9489, 0.07081, 0.9489, 0.07081, 0.7327, 0.2869, 0.7327, 0.2869, 0.9489, 0.07081, 0.9489, 0.07081, 0.7327, 0.2869, 0.7327, 0.2869, 0.9489, 0.07081, 0.9489, 0.07081, 0.7327, 0.2869, 0.7327, 0.2869, 0.9489, 0.07081, 0.9489, 0.07081, 0.7327, 0.2869, 0.7327, 0.2869, 0.9489, 0.07081, 0.9489, 0.07081, 0.7327, 0.2869, 0.7327, 0.2869, 0.9489, 0.07081, 0.9489, 0.07081, 0.7327, 0.2869, 0.7327, 0.2869, 0.9489, 0.07081, 0.9489, 0.07081, 0.7327, 0.2869, 0.7327, 0.2869, 0.9489, 0.07081, 0.9489, 0.07081, 0.7327, 0.2869, 0.7327, 0.2869, 0.9489, 0.07081, 0.9489, 0.07081, 0.7327, 0.2869, 0.7327, 0.2869, 0.9489, 0.07081, 0.9489, 0.07081, 0.7327, 0.2869, 0.7327, 0.2869, 0.9489, 0.07081, 0.9489, 0.07081, 0.7327, 0.2869, 0.7327, 0.2869, 0.9489, 0.07081, 0.9489, 0.07081, 0.7327, 0.2869, 0.7327, 0.2869, 0.9489, 0.07081, 0.9489, 0.07081, 0.7327, 0.2869, 0.7327, 0.2869, 0.9489, 0.07081, 0.9489, 0.07081, 0.7327, 0.2869, 0.7327, 0.2869, 0.9489, 0.07081, 0.9489, 0.07081, 0.7327, 0.2869, 0.7327, 0.2869, 0.9489, 0.07081, 0.9489, 0.07081, 0.7327, 0.2869, 0.7327, 0.2869, 0.9489, 0.07081, 0.9489, 0.07081, 0.7327, 0.2869, 0.7327, 0.2869, 0.9489, 0.07081, 0.9489, 0.07081, 0.7327, 0.2869, 0.7327, 0.2869, 0.9489, 0.07081, 0.9489, 0.07081, 0.7327, 0.2869, 0.7327, 0.2869, 0.9489, 0.07081, 0.9489, 0.07081, 0.7327, 0.2869, 0.7327, 0.2869, 0.9489, 0.07081, 0.9489, 0.07081, 0.7327, 0.2869, 0.7327, 0.2869, 0.9489, 0.07081, 0.9489, 0.07081, 0.7327, 0.2869, 0.7327, 0.2869, 0.9489, 0.07081, 0.9489, 0.07081, 0.7327, 0.2869, 0.7327, 0.2869, 0.9489, 0.07081, 0.9489, 0.07081, 0.7327, 0.2869, 0.7327, 0.2869, 0.9489, 0.07081, 0.9489, 0.07081, 0.7327, 0.2869, 0.7327, 0.2869, 0.9489, 0.07081, 0.9489, 0.07081, 0.7327, 0.2869, 0.7327, 0.2869, 0.9489, 0.07081, 0.9489, 0.07081, 0.7327, 0.2869, 0.7327, 0.2869, 0.9489, 0.07081, 0.9489, 0.07081, 0.7327, 0.2869, 0.7327, 0.2869, 0.9489, 0.07081, 0.9489, 0.07081, 0.7327, 0.2869, 0.7327, 0.2869, 0.9489, 0.07081, 0.9489, 0.07081, 0.7327, 0.2869, 0.7327, 0.2869, 0.9489, 0.07081, 0.9489, 0.07081, 0.7327, 0.2869, 0.7327, 0.2869, 0.9489, 0.07081, 0.9489, 0.07081, 0.7327, 0.2869, 0.7327, 0.2869, 0.9489, 0.07081, 0.9489, 0.07081, 0.7327, 0.2869, 0.7327, 0.2869, 0.9489, 0.07081, 0.9489, 0.07081, 0.7327, 0.2869, 0.7327, 0.2869, 0.9489, 0.07081, 0.9489, 0.07081, 0.7327, 0.2869, 0.7327, 0.2869, 0.9489, 0.07081, 0.9489, 0.07081, 0.7327, 0.2869, 0.7327, 0.2869, 0.9489, 0.07081, 0.9489, 0.07081, 0.7327, 0.2869, 0.7327, 0.2869, 0.9489, 0.07081, 0.9489, 0.07081, 0.7327, 0.2869, 0.7327, 0.2869, 0.9489, 0.07081, 0.9489, 0.07081, 0.7327, 0.2869, 0.7327, 0.2869, 0.9489, 0.07081, 0.9489, 0.07081, 0.7327, 0.2869, 0.7327, 0.2869, 0.9489, 0.07081, 0.9489, 0.07081, 0.7327, 0.2869, 0.7327, 0.2869, 0.9489, 0.07081, 0.9489, 0.07081, 0.7327, 0.2869, 0.7327, 0.2869, 0.9489, 0.07081, 0.9489, 0.07081, 0.7327, 0.2869, 0.7327, 0.2869, 0.9489, 0.07081, 0.9489, 0.07081, 0.7327, 0.2869, 0.7327, 0.2869, 0.9489, 0.07081, 0.9489, 0.07081, 0.7327, 0.2869, 0.7327, 0.2869, 0.9489, 0.07081, 0.9489, 0.07081, 0.7327, 0.2869, 0.7327, 0.2869, 0.9489, 0.07081, 0.9489, 0.07081, 0.7327, 0.2869, 0.7327, 0.2869, 0.9489, 0.07081, 0.9489, 0.07081, 0.7327, 0.2869, 0.7327, 0.2869, 0.9489, 0.07081, 0.9489, 0.07081, 0.7327, 0.2869, 0.7327, 0.2869, 0.9489, 0.07081, 0.9489, 0.07081, 0.7327, 0.2869, 0.7327, 0.2869, 0.9489, 0.07081, 0.9489, 0.07081, 0.7327, 0.2869, 0.7327, 0.2869, 0.9489, 0.07081, 0.9489, 0.07081, 0.7327, 0.2869, 0.7327, 0.2869, 0.9489, 0.07081, 0.9489, 0.07081, 0.7327, 0.2869, 0.7327, 0.2869, 0.9489, 0.07081, 0.9489, 0.07081, 0.7327, 0.2869, 0.7327, 0.2869, 0.9489, 0.07081, 0.9489, 0.07081, 0.7327, 0.2869, 0.7327, 0.2869, 0.9489, 0.07081, 0.9489, 0.07081, 0.7327, 0.2869, 0.7327, 0.2869, 0.9489, 0.07081, 0.9489, 0.07081, 0.7327, 0.2869, 0.7327, 0.2869, 0.9489, 0.07081, 0.9489, 0.07081, 0.7327, 0.2869, 0.7327, 0.2869, 0.9489, 0.07081, 0.9489, 0.07081, 0.7327, 0.2869, 0.7327, 0.2869, 0.9489, 0.07081, 0.9489, 0.07081, 0.7327, 0.2869, 0.7327, 0.2869, 0.9489, 0.07081, 0.9489, 0.07081, 0.7327, 0.2869, 0.7327, 0.2869, 0.9489, 0.07081, 0.9489, 0.07081, 0.7327, 0.2869, 0.7327, 0.2869, 0.9489, 0.07081, 0.9489, 0.07081, 0.7327, 0.2869, 0.7327, 0.2869, 0.9489, 0.07081, 0.9489, 0.07081, 0.7327, 0.2869, 0.7327, 0.2869, 0.9489, 0.07081, 0.9489, 0.07081, 0.7327, 0.2869, 0.7327, 0.2869, 0.9489, 0.07081, 0.9489, 0.07081, 0.7327, 0.2869, 0.7327, 0.2869, 0.9489, 0.07081, 0.9489, 0.07081, 0.7327, 0.2869, 0.7327, 0.2869, 0.9489, 0.07081, 0.9489, 0.07081, 0.7327, 0.2869, 0.7327, 0.2869, 0.9489, 0.07081, 0.9489, 0.07081, 0.7327, 0.2869, 0.7327, 0.2869, 0.9489, 0.07081, 0.9489, 0.1789, 0.9489, 0.2, 0.9468, 0.2202, 0.9406, 0.2389, 0.9306, 0.2553, 0.9172, 0.2687, 0.9008, 0.2787, 0.8821, 0.2849, 0.8619, 0.2869, 0.8408, 0.2849, 0.8197, 0.2787, 0.7994, 0.2687, 0.7807, 0.2553, 0.7644, 0.2389, 0.7509, 0.2202, 0.7409, 0.2, 0.7348, 0.1789, 0.7327, 0.1578, 0.7348, 0.1375, 0.7409, 0.1188, 0.7509, 0.1025, 0.7644, 0.08902, 0.7807, 0.07903, 0.7994, 0.07288, 0.8197, 0.07081, 0.8408, 0.07288, 0.8619, 0.07903, 0.8821, 0.08902, 0.9008, 0.1025, 0.9172, 0.1188, 0.9306, 0.1375, 0.9406, 0.1578, 0.9468, 0.07081, 0.7327, 0.2869, 0.7327, 0.2869, 0.9489, 0.07081, 0.9489, 0.07081, 0.7327, 0.2869, 0.7327, 0.2869, 0.9489, 0.07081, 0.9489, 0.07081, 0.7327, 0.2869, 0.7327, 0.2869, 0.9489, 0.07081, 0.9489, 0.07081, 0.7327, 0.2869, 0.7327, 0.2869, 0.9489, 0.07081, 0.9489, 0.07081, 0.7327, 0.2869, 0.7327, 0.2869, 0.9489, 0.07081, 0.9489, 0.07081, 0.7327, 0.2869, 0.7327, 0.2869, 0.9489, 0.07081, 0.9489, 0.07081, 0.7327, 0.2869, 0.7327, 0.2869, 0.9489, 0.07081, 0.9489, 0.07081, 0.7327, 0.2869, 0.7327, 0.2869, 0.9489, 0.07081, 0.9489, 0.07081, 0.7327, 0.2869, 0.7327, 0.2869, 0.9489, 0.07081, 0.9489, 0.07081, 0.7327, 0.2869, 0.7327, 0.2869, 0.9489, 0.07081, 0.9489, 0.07081, 0.7327, 0.2869, 0.7327, 0.2869, 0.9489, 0.07081, 0.9489, 0.07081, 0.7327, 0.2869, 0.7327, 0.2869, 0.9489, 0.07081, 0.9489, 0.07081, 0.7327, 0.2869, 0.7327, 0.2869, 0.9489, 0.07081, 0.9489, 0.07081, 0.7327, 0.2869, 0.7327, 0.2869, 0.9489, 0.07081, 0.9489, 0.07081, 0.7327, 0.2869, 0.7327, 0.2869, 0.9489, 0.07081, 0.9489, 0.07081, 0.7327, 0.2869, 0.7327, 0.2869, 0.9489, 0.07081, 0.9489, 0.07081, 0.7327, 0.2869, 0.7327, 0.2869, 0.9489, 0.07081, 0.9489, 0.07081, 0.7327, 0.2869, 0.7327, 0.2869, 0.9489, 0.07081, 0.9489, 0.07081, 0.7327, 0.2869, 0.7327, 0.2869, 0.9489, 0.07081, 0.9489, 0.07081, 0.7327, 0.2869, 0.7327, 0.2869, 0.9489, 0.07081, 0.9489, 0.07081, 0.7327, 0.2869, 0.7327, 0.2869, 0.9489, 0.07081, 0.9489, 0.07081, 0.7327, 0.2869, 0.7327, 0.2869, 0.9489, 0.07081, 0.9489, 0.07081, 0.7327, 0.2869, 0.7327, 0.2869, 0.9489, 0.07081, 0.9489, 0.07081, 0.7327, 0.2869, 0.7327, 0.2869, 0.9489, 0.07081, 0.9489, 0.07081, 0.7327, 0.2869, 0.7327, 0.2869, 0.9489, 0.07081, 0.9489, 0.07081, 0.7327, 0.2869, 0.7327, 0.2869, 0.9489, 0.07081, 0.9489, 0.07081, 0.7327, 0.2869, 0.7327, 0.2869, 0.9489, 0.07081, 0.9489, 0.07081, 0.7327, 0.2869, 0.7327, 0.2869, 0.9489, 0.07081, 0.9489, 0.07081, 0.7327, 0.2869, 0.7327, 0.2869, 0.9489, 0.07081, 0.9489, 0.07081, 0.7327, 0.2869, 0.7327, 0.2869, 0.9489, 0.07081, 0.9489, 0.07081, 0.7327, 0.2869, 0.7327, 0.2869, 0.9489, 0.07081, 0.9489, 0.07081, 0.7327, 0.2869, 0.7327, 0.2869, 0.9489, 0.07081, 0.9489, 0.1789, 0.9489, 0.2, 0.9468, 0.2202, 0.9406, 0.2389, 0.9306, 0.2553, 0.9172, 0.2687, 0.9008, 0.2787, 0.8821, 0.2849, 0.8619, 0.2869, 0.8408, 0.2849, 0.8197, 0.2787, 0.7994, 0.2687, 0.7807, 0.2553, 0.7644, 0.2389, 0.7509, 0.2202, 0.7409, 0.2, 0.7348, 0.1789, 0.7327, 0.1578, 0.7348, 0.1375, 0.7409, 0.1188, 0.7509, 0.1025, 0.7644, 0.08902, 0.7807, 0.07903, 0.7994, 0.07288, 0.8197, 0.07081, 0.8408, 0.07288, 0.8619, 0.07903, 0.8821, 0.08902, 0.9008, 0.1025, 0.9172, 0.1188, 0.9306, 0.1375, 0.9406, 0.1578, 0.9468, 0.07081, 0.7327, 0.2869, 0.7327, 0.2869, 0.9489, 0.07081, 0.9489, 0.07081, 0.7327, 0.2869, 0.7327, 0.2869, 0.9489, 0.07081, 0.9489, 0.07081, 0.7327, 0.2869, 0.7327, 0.2869, 0.9489, 0.07081, 0.9489, 0.07081, 0.7327, 0.2869, 0.7327, 0.2869, 0.9489, 0.07081, 0.9489, 0.07081, 0.7327, 0.2869, 0.7327, 0.2869, 0.9489, 0.07081, 0.9489, 0.07081, 0.7327, 0.2869, 0.7327, 0.2869, 0.9489, 0.07081, 0.9489, 0.07081, 0.7327, 0.2869, 0.7327, 0.2869, 0.9489, 0.07081, 0.9489, 0.07081, 0.7327, 0.2869, 0.7327, 0.2869, 0.9489, 0.07081, 0.9489, 0.07081, 0.7327, 0.2869, 0.7327, 0.2869, 0.9489, 0.07081, 0.9489, 0.07081, 0.7327, 0.2869, 0.7327, 0.2869, 0.9489, 0.07081, 0.9489, 0.07081, 0.7327, 0.2869, 0.7327, 0.2869, 0.9489, 0.07081, 0.9489, 0.07081, 0.7327, 0.2869, 0.7327, 0.2869, 0.9489, 0.07081, 0.9489, 0.07081, 0.7327, 0.2869, 0.7327, 0.2869, 0.9489, 0.07081, 0.9489, 0.07081, 0.7327, 0.2869, 0.7327, 0.2869, 0.9489, 0.07081, 0.9489, 0.07081, 0.7327, 0.2869, 0.7327, 0.2869, 0.9489, 0.07081, 0.9489, 0.07081, 0.7327, 0.2869, 0.7327, 0.2869, 0.9489, 0.07081, 0.9489, 0.07081, 0.7327, 0.2869, 0.7327, 0.2869, 0.9489, 0.07081, 0.9489, 0.07081, 0.7327, 0.2869, 0.7327, 0.2869, 0.9489, 0.07081, 0.9489, 0.07081, 0.7327, 0.2869, 0.7327, 0.2869, 0.9489, 0.07081, 0.9489, 0.07081, 0.7327, 0.2869, 0.7327, 0.2869, 0.9489, 0.07081, 0.9489, 0.07081, 0.7327, 0.2869, 0.7327, 0.2869, 0.9489, 0.07081, 0.9489, 0.07081, 0.7327, 0.2869, 0.7327, 0.2869, 0.9489, 0.07081, 0.9489, 0.07081, 0.7327, 0.2869, 0.7327, 0.2869, 0.9489, 0.07081, 0.9489, 0.07081, 0.7327, 0.2869, 0.7327, 0.2869, 0.9489, 0.07081, 0.9489, 0.07081, 0.7327, 0.2869, 0.7327, 0.2869, 0.9489, 0.07081, 0.9489, 0.07081, 0.7327, 0.2869, 0.7327, 0.2869, 0.9489, 0.07081, 0.9489, 0.07081, 0.7327, 0.2869, 0.7327, 0.2869, 0.9489, 0.07081, 0.9489, 0.07081, 0.7327, 0.2869, 0.7327, 0.2869, 0.9489, 0.07081, 0.9489, 0.07081, 0.7327, 0.2869, 0.7327, 0.2869, 0.9489, 0.07081, 0.9489, 0.07081, 0.7327, 0.2869, 0.7327, 0.2869, 0.9489, 0.07081, 0.9489, 0.07081, 0.7327, 0.2869, 0.7327, 0.2869, 0.9489, 0.07081, 0.9489, 0.07081, 0.7327, 0.2869, 0.7327, 0.2869, 0.9489, 0.07081, 0.9489])
me_cylinder_001.use_remesh_preserve_volume = False
me_cylinder_001.use_remesh_preserve_attributes = False
me_cylinder_001.use_mirror_vertex_groups = False
me_cylinder_001.update()
me_cube_001 = bpy.data.meshes.new('Cube.001')
me_cube_001.from_pydata([(-1.0, -1.0, -1.0), (-1.0, 1.0, -1.0), (1.0, 1.0, -1.0), (1.0, -1.0, -1.0), (-1.0, -1.0, 1.0), (-1.0, 1.0, 1.0), (1.0, 1.0, 1.0), (1.0, -1.0, 1.0)], [], [(4, 5, 1, 0), (5, 6, 2, 1), (6, 7, 3, 2), (7, 4, 0, 3), (0, 1, 2, 3), (7, 6, 5, 4)])
_uv = me_cube_001.uv_layers.new(name='UVMap')
_uv.uv.foreach_set('vector', [0.3522, 0.04496, 0.9294, 0.04496, 0.9294, 0.6222, 0.3522, 0.6222, 0.3522, 0.04496, 0.9294, 0.04496, 0.9294, 0.6222, 0.3522, 0.6222, 0.3522, 0.04496, 0.9294, 0.04496, 0.9294, 0.6222, 0.3522, 0.6222, 0.3522, 0.04496, 0.9294, 0.04496, 0.9294, 0.6222, 0.3522, 0.6222, 0.3522, 0.04496, 0.9294, 0.04496, 0.9294, 0.6222, 0.3522, 0.6222, 0.3522, 0.04496, 0.9294, 0.04496, 0.9294, 0.6222, 0.3522, 0.6222])
me_cube_001.use_remesh_preserve_volume = False
me_cube_001.use_remesh_preserve_attributes = False
me_cube_001.use_mirror_vertex_groups = False
me_cube_001.update()

# ---- objects
ob_cylinder = bpy.data.objects.new('Cylinder', me_cylinder_001)
ob_cube_001 = bpy.data.objects.new('Cube.001', me_cube_001)
ob_lamp = bpy.data.objects.new('Lamp', light_lamp)
ob_camera = bpy.data.objects.new('Camera', cam_camera)

# ---- transforms, parenting, visibility, modifiers, constraints
ob_cylinder.location = (0.0, 1.346, 2.33)
ob_cylinder.rotation_euler = (0.0, 1.571, 0.0)
ob_cylinder.lineart.crease_threshold = 0.0
ob_cube_001.location = (0.0, 0.0, 2.266)
ob_cube_001.scale = (0.1928, 1.629, 2.31)
ob_cube_001.lineart.crease_threshold = 0.0
ob_lamp.location = (4.076, 1.005, 5.904)
ob_lamp.rotation_euler = (0.6503, 0.05522, 1.866)
ob_lamp.lock_rotations_4d = False
ob_lamp.empty_display_type = 'ARROWS'
ob_lamp.color = (0.0, 0.0, 0.0, 0.0)
ob_lamp.lineart.crease_threshold = 0.0
ob_camera.location = (7.481, -6.508, 5.344)
ob_camera.rotation_euler = (1.109, 0.01082, 0.8149)
ob_camera.lock_rotations_4d = False
ob_camera.empty_display_type = 'ARROWS'
ob_camera.color = (0.0, 0.0, 0.0, 0.0)
ob_camera.display_type = 'WIRE'
ob_camera.lineart.crease_threshold = 0.0

# ---- collection membership
col_collection_1.objects.link(ob_cylinder)
col_collection_1.objects.link(ob_cube_001)
col_collection_1.objects.link(ob_lamp)
col_collection_1.objects.link(ob_camera)

# ---- scene / render settings (as saved in the file)
scene.camera = ob_camera
scene.frame_start = 1; scene.frame_end = 250; scene.frame_set(8)
scene.render.engine = 'BLENDER_EEVEE_NEXT'
scene.render.resolution_percentage = 50
scene.render.pixel_aspect_x = 9.0
scene.render.pixel_aspect_y = 6.0
scene.render.dither_intensity = 0.0
scene.cycles.use_denoising = False
scene.cycles.samples = 10
scene.cycles.sampling_pattern = 'TABULATED_SOBOL'
scene.cycles.light_sampling_threshold = 0.0
scene.cycles.use_adaptive_sampling = False
scene.cycles.use_light_tree = False
scene.cycles.blur_glossy = 0.0
scene.cycles.volume_bounces = 1
scene.cycles.pixel_filter_type = 'GAUSSIAN'
scene.cycles.sample_clamp_indirect = 0.0
scene.view_settings.view_transform = 'Standard'
bpy.context.view_layer.update()
